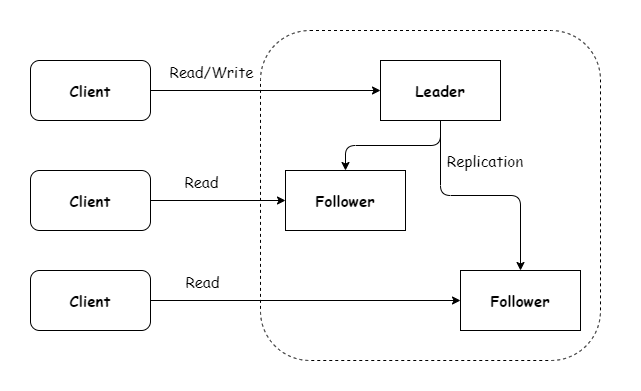

The diagram above was exported from draw.io. Its source (the exported page's mxGraphModel, read from the mxfile embedded in the PNG):
<mxGraphModel dx="1022" dy="781" grid="1" gridSize="10" guides="1" tooltips="1" connect="1" arrows="1" fold="1" page="1" pageScale="1" pageWidth="850" pageHeight="1100" math="0" shadow="0">
  <root>
    <mxCell id="0" />
    <mxCell id="1" parent="0" />
    <mxCell id="20" value="" style="rounded=0;whiteSpace=wrap;html=1;dashed=1;fontFamily=Comic Sans MS;fontSize=15;strokeColor=none;" vertex="1" parent="1">
      <mxGeometry x="20" y="130" width="640" height="390" as="geometry" />
    </mxCell>
    <mxCell id="16" value="" style="rounded=1;whiteSpace=wrap;html=1;fontFamily=Comic Sans MS;fontSize=15;dashed=1;" vertex="1" parent="1">
      <mxGeometry x="280" y="160" width="340" height="330" as="geometry" />
    </mxCell>
    <mxCell id="2" value="&lt;b&gt;Client&lt;/b&gt;" style="rounded=1;whiteSpace=wrap;html=1;fontFamily=Comic Sans MS;fontSize=15;" vertex="1" parent="1">
      <mxGeometry x="50" y="190" width="120" height="60" as="geometry" />
    </mxCell>
    <mxCell id="3" value="&lt;b&gt;Client&lt;/b&gt;" style="rounded=1;whiteSpace=wrap;html=1;fontFamily=Comic Sans MS;fontSize=15;" vertex="1" parent="1">
      <mxGeometry x="50" y="300" width="120" height="60" as="geometry" />
    </mxCell>
    <mxCell id="4" value="&lt;b&gt;Client&lt;/b&gt;" style="rounded=1;whiteSpace=wrap;html=1;fontFamily=Comic Sans MS;fontSize=15;" vertex="1" parent="1">
      <mxGeometry x="50" y="400" width="120" height="60" as="geometry" />
    </mxCell>
    <mxCell id="5" value="&lt;b&gt;Leader&lt;/b&gt;" style="rounded=0;whiteSpace=wrap;html=1;fontFamily=Comic Sans MS;fontSize=15;" vertex="1" parent="1">
      <mxGeometry x="400" y="190" width="120" height="60" as="geometry" />
    </mxCell>
    <mxCell id="6" value="&lt;b&gt;Follower&lt;/b&gt;" style="rounded=0;whiteSpace=wrap;html=1;fontFamily=Comic Sans MS;fontSize=15;" vertex="1" parent="1">
      <mxGeometry x="480" y="400" width="120" height="60" as="geometry" />
    </mxCell>
    <mxCell id="7" value="&lt;b&gt;Follower&lt;/b&gt;" style="rounded=0;whiteSpace=wrap;html=1;fontFamily=Comic Sans MS;fontSize=15;" vertex="1" parent="1">
      <mxGeometry x="305" y="300" width="120" height="60" as="geometry" />
    </mxCell>
    <mxCell id="8" value="" style="edgeStyle=elbowEdgeStyle;elbow=vertical;endArrow=classic;html=1;exitX=0.5;exitY=1;exitDx=0;exitDy=0;entryX=0.5;entryY=0;entryDx=0;entryDy=0;fontFamily=Comic Sans MS;fontSize=15;" edge="1" parent="1" source="5" target="7">
      <mxGeometry width="50" height="50" relative="1" as="geometry">
        <mxPoint x="470" y="320" as="sourcePoint" />
        <mxPoint x="520" y="270" as="targetPoint" />
      </mxGeometry>
    </mxCell>
    <mxCell id="9" value="" style="edgeStyle=elbowEdgeStyle;elbow=vertical;endArrow=classic;html=1;exitX=0.5;exitY=1;exitDx=0;exitDy=0;entryX=0.5;entryY=0;entryDx=0;entryDy=0;fontFamily=Comic Sans MS;fontSize=15;" edge="1" parent="1" source="5" target="6">
      <mxGeometry width="50" height="50" relative="1" as="geometry">
        <mxPoint x="470" y="250" as="sourcePoint" />
        <mxPoint x="375" y="330" as="targetPoint" />
      </mxGeometry>
    </mxCell>
    <mxCell id="10" value="" style="endArrow=classic;html=1;exitX=1;exitY=0.5;exitDx=0;exitDy=0;entryX=0;entryY=0.5;entryDx=0;entryDy=0;fontFamily=Comic Sans MS;fontSize=15;" edge="1" parent="1" source="4" target="6">
      <mxGeometry width="50" height="50" relative="1" as="geometry">
        <mxPoint x="250" y="470" as="sourcePoint" />
        <mxPoint x="300" y="420" as="targetPoint" />
      </mxGeometry>
    </mxCell>
    <mxCell id="19" value="Read" style="edgeLabel;html=1;align=center;verticalAlign=middle;resizable=0;points=[];fontSize=15;fontFamily=Comic Sans MS;" vertex="1" connectable="0" parent="10">
      <mxGeometry x="-0.671" y="-3" relative="1" as="geometry">
        <mxPoint y="-23" as="offset" />
      </mxGeometry>
    </mxCell>
    <mxCell id="11" value="" style="endArrow=classic;html=1;exitX=1;exitY=0.5;exitDx=0;exitDy=0;entryX=0;entryY=0.5;entryDx=0;entryDy=0;fontFamily=Comic Sans MS;fontSize=15;" edge="1" parent="1" source="3" target="7">
      <mxGeometry width="50" height="50" relative="1" as="geometry">
        <mxPoint x="400" y="420" as="sourcePoint" />
        <mxPoint x="450" y="370" as="targetPoint" />
      </mxGeometry>
    </mxCell>
    <mxCell id="18" value="Read" style="edgeLabel;html=1;align=center;verticalAlign=middle;resizable=0;points=[];fontSize=15;fontFamily=Comic Sans MS;" vertex="1" connectable="0" parent="11">
      <mxGeometry x="-0.2296" y="4" relative="1" as="geometry">
        <mxPoint x="-2" y="-16" as="offset" />
      </mxGeometry>
    </mxCell>
    <mxCell id="12" value="" style="endArrow=classic;html=1;exitX=1;exitY=0.5;exitDx=0;exitDy=0;entryX=0;entryY=0.5;entryDx=0;entryDy=0;fontFamily=Comic Sans MS;fontSize=15;" edge="1" parent="1" source="2" target="5">
      <mxGeometry width="50" height="50" relative="1" as="geometry">
        <mxPoint x="240" y="240" as="sourcePoint" />
        <mxPoint x="290" y="190" as="targetPoint" />
      </mxGeometry>
    </mxCell>
    <mxCell id="17" value="Read/Write" style="edgeLabel;html=1;align=center;verticalAlign=middle;resizable=0;points=[];fontSize=15;fontFamily=Comic Sans MS;" vertex="1" connectable="0" parent="12">
      <mxGeometry x="-0.3826" y="-3" relative="1" as="geometry">
        <mxPoint x="-11" y="-23" as="offset" />
      </mxGeometry>
    </mxCell>
    <mxCell id="13" value="Replication" style="text;html=1;strokeColor=none;fillColor=none;align=center;verticalAlign=middle;whiteSpace=wrap;rounded=0;fontFamily=Comic Sans MS;fontSize=15;" vertex="1" parent="1">
      <mxGeometry x="470" y="280" width="70" height="20" as="geometry" />
    </mxCell>
  </root>
</mxGraphModel>